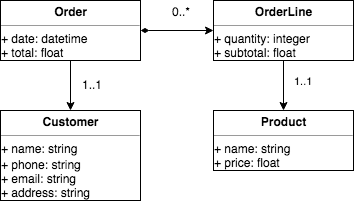

The diagram above was exported from draw.io. Its source (the exported page's mxGraphModel, read from the mxfile embedded in the PNG):
<mxGraphModel dx="946" dy="575" grid="1" gridSize="10" guides="1" tooltips="1" connect="1" arrows="1" fold="1" page="1" pageScale="1" pageWidth="827" pageHeight="1169" math="0" shadow="0">
  <root>
    <mxCell id="0" />
    <mxCell id="1" parent="0" />
    <mxCell id="rpKKrWZ8C06_F3pLnKrl-5" style="edgeStyle=orthogonalEdgeStyle;rounded=0;orthogonalLoop=1;jettySize=auto;html=1;" edge="1" parent="1" source="rpKKrWZ8C06_F3pLnKrl-3" target="rpKKrWZ8C06_F3pLnKrl-4">
      <mxGeometry relative="1" as="geometry" />
    </mxCell>
    <mxCell id="rpKKrWZ8C06_F3pLnKrl-9" style="edgeStyle=orthogonalEdgeStyle;rounded=0;orthogonalLoop=1;jettySize=auto;html=1;exitX=1;exitY=0.5;exitDx=0;exitDy=0;entryX=0;entryY=0.5;entryDx=0;entryDy=0;startArrow=diamondThin;startFill=1;" edge="1" parent="1" source="rpKKrWZ8C06_F3pLnKrl-3" target="rpKKrWZ8C06_F3pLnKrl-6">
      <mxGeometry relative="1" as="geometry" />
    </mxCell>
    <mxCell id="rpKKrWZ8C06_F3pLnKrl-12" value="0..*" style="text;html=1;resizable=0;points=[];align=center;verticalAlign=middle;labelBackgroundColor=#ffffff;direction=south;" vertex="1" connectable="0" parent="rpKKrWZ8C06_F3pLnKrl-9">
      <mxGeometry x="-0.7882" y="3" relative="1" as="geometry">
        <mxPoint x="32" y="-17" as="offset" />
      </mxGeometry>
    </mxCell>
    <mxCell id="rpKKrWZ8C06_F3pLnKrl-3" value="&lt;p style=&quot;margin: 0px ; margin-top: 4px ; text-align: center&quot;&gt;&lt;b&gt;Order&lt;/b&gt;&lt;/p&gt;&lt;hr size=&quot;1&quot;&gt;&lt;div style=&quot;height: 2px&quot;&gt;+ date: datetime&lt;br&gt;+ total: float&lt;/div&gt;" style="verticalAlign=top;align=left;overflow=fill;fontSize=12;fontFamily=Helvetica;html=1;" vertex="1" parent="1">
      <mxGeometry x="10" y="10" width="140" height="60" as="geometry" />
    </mxCell>
    <mxCell id="rpKKrWZ8C06_F3pLnKrl-4" value="&lt;p style=&quot;margin: 0px ; margin-top: 4px ; text-align: center&quot;&gt;&lt;b&gt;Customer&lt;/b&gt;&lt;/p&gt;&lt;hr size=&quot;1&quot;&gt;&lt;div style=&quot;height: 2px&quot;&gt;+ name: string&lt;/div&gt;&lt;div style=&quot;height: 2px&quot;&gt;&lt;br&gt;+ phone: string&lt;br&gt;+ email: string&lt;br&gt;+ address: string&lt;/div&gt;&lt;div style=&quot;height: 2px&quot;&gt;&lt;br&gt;&lt;/div&gt;&lt;div style=&quot;height: 2px&quot;&gt;&lt;br&gt;&lt;/div&gt;" style="verticalAlign=top;align=left;overflow=fill;fontSize=12;fontFamily=Helvetica;html=1;" vertex="1" parent="1">
      <mxGeometry x="10" y="120" width="140" height="90" as="geometry" />
    </mxCell>
    <mxCell id="rpKKrWZ8C06_F3pLnKrl-11" value="1..1" style="edgeStyle=orthogonalEdgeStyle;rounded=0;orthogonalLoop=1;jettySize=auto;html=1;startArrow=none;startFill=0;" edge="1" parent="1" source="rpKKrWZ8C06_F3pLnKrl-6" target="rpKKrWZ8C06_F3pLnKrl-10">
      <mxGeometry x="-0.2" y="20" relative="1" as="geometry">
        <mxPoint as="offset" />
      </mxGeometry>
    </mxCell>
    <mxCell id="rpKKrWZ8C06_F3pLnKrl-6" value="&lt;p style=&quot;margin: 0px ; margin-top: 4px ; text-align: center&quot;&gt;&lt;b&gt;OrderLine&lt;/b&gt;&lt;/p&gt;&lt;hr size=&quot;1&quot;&gt;&lt;div style=&quot;height: 2px&quot;&gt;+ quantity: integer&lt;br&gt;+ subtotal: float&lt;/div&gt;" style="verticalAlign=top;align=left;overflow=fill;fontSize=12;fontFamily=Helvetica;html=1;" vertex="1" parent="1">
      <mxGeometry x="223" y="10" width="140" height="60" as="geometry" />
    </mxCell>
    <mxCell id="rpKKrWZ8C06_F3pLnKrl-10" value="&lt;p style=&quot;margin: 0px ; margin-top: 4px ; text-align: center&quot;&gt;&lt;b&gt;Product&lt;/b&gt;&lt;/p&gt;&lt;hr size=&quot;1&quot;&gt;&lt;div style=&quot;height: 2px&quot;&gt;+ name: string&lt;br&gt;+ price: float&lt;/div&gt;" style="verticalAlign=top;align=left;overflow=fill;fontSize=12;fontFamily=Helvetica;html=1;" vertex="1" parent="1">
      <mxGeometry x="223" y="120" width="140" height="60" as="geometry" />
    </mxCell>
    <mxCell id="rpKKrWZ8C06_F3pLnKrl-14" value="1..1" style="text;html=1;resizable=0;points=[];autosize=1;align=left;verticalAlign=top;spacingTop=-4;" vertex="1" parent="1">
      <mxGeometry x="90" y="85" width="40" height="20" as="geometry" />
    </mxCell>
  </root>
</mxGraphModel>